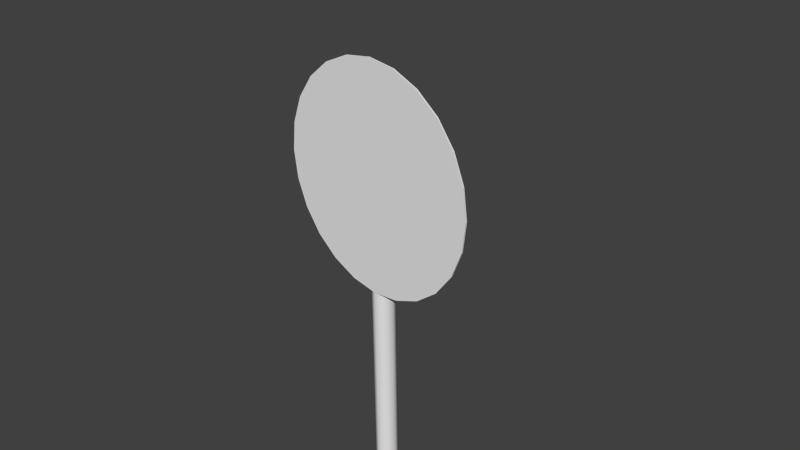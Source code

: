 # Source: decoration_signs_circle_1.blend  (saved by Blender 2.70.0; exported with 4.5.12 LTS)
import bpy
from mathutils import Matrix  # noqa: F401  (used for matrix-valued properties, if any)

bpy.ops.wm.read_factory_settings(use_empty=True)
scene = bpy.context.scene
scene.name = 'Scene'

# ---- collections
col_collection_1 = bpy.data.collections.new('Collection 1'); scene.collection.children.link(col_collection_1)

# ---- world
world_world = bpy.data.worlds.new('World'); scene.world = world_world
world_world.color = (0.05088, 0.05088, 0.05088)
world_world.use_sun_shadow = False
world_world.sun_shadow_jitter_overblur = 0.0
world_world.cycles.sampling_method = 'MANUAL'
world_world.cycles.sample_map_resolution = 256

# ---- cameras
cam_camera = bpy.data.cameras.new('Camera')
cam_camera.clip_end = 100.0
cam_camera.lens = 35.0
cam_camera.sensor_width = 32.0
cam_camera.sensor_height = 18.0
cam_camera.ortho_scale = 7.314
cam_camera.dof.focus_distance = 0.0
cam_camera.dof.aperture_fstop = 128.0

# ---- meshes
me_cylinder = bpy.data.meshes.new('Cylinder')
me_cylinder.from_pydata([(0.0, 1.0, 0.05082), (0.0, 1.0, 0.06363), (0.2588, 0.9659, 0.05082), (0.2588, 0.9659, 0.06363), (0.5, 0.866, 0.05082), (0.5, 0.866, 0.06363), (0.7071, 0.7071, 0.05082), (0.7071, 0.7071, 0.06363), (0.866, 0.5, 0.05082), (0.866, 0.5, 0.06363), (0.9659, 0.2588, 0.05082), (0.9659, 0.2588, 0.06363), (1.0, 9.983e-07, 0.05082), (1.0, -7.468e-07, 0.06363), (0.9659, -0.2588, 0.05082), (0.9659, -0.2588, 0.06363), (0.866, -0.5, 0.05082), (0.866, -0.5, 0.06363), (0.7071, -0.7071, 0.05082), (0.7071, -0.7071, 0.06363), (0.5, -0.866, 0.05082), (0.5, -0.866, 0.06363), (0.2588, -0.9659, 0.05082), (0.2588, -0.9659, 0.06363), (3.894e-07, -1.0, 0.05082), (3.894e-07, -1.0, 0.06363), (-0.2588, -0.9659, 0.05082), (-0.2588, -0.9659, 0.06363), (-0.5, -0.866, 0.05082), (-0.5, -0.866, 0.06363), (-0.7071, -0.7071, 0.05082), (-0.7071, -0.7071, 0.06363), (-0.866, -0.5, 0.05082), (-0.866, -0.5, 0.06363), (-0.9659, -0.2588, 0.05082), (-0.9659, -0.2588, 0.06363), (-1.0, 4.579e-07, 0.05082), (-1.0, -1.287e-06, 0.06363), (-0.9659, 0.2588, 0.05082), (-0.9659, 0.2588, 0.06363), (-0.866, 0.5, 0.05082), (-0.866, 0.5, 0.06363), (-0.7071, 0.7071, 0.05082), (-0.7071, 0.7071, 0.06363), (-0.5, 0.866, 0.05082), (-0.5, 0.866, 0.06363), (-0.2588, 0.9659, 0.05082), (-0.2588, 0.9659, 0.06363)], [], [(0, 1, 3, 2), (2, 3, 5, 4), (4, 5, 7, 6), (6, 7, 9, 8), (8, 9, 11, 10), (10, 11, 13, 12), (12, 13, 15, 14), (14, 15, 17, 16), (16, 17, 19, 18), (18, 19, 21, 20), (20, 21, 23, 22), (22, 23, 25, 24), (24, 25, 27, 26), (26, 27, 29, 28), (28, 29, 31, 30), (30, 31, 33, 32), (32, 33, 35, 34), (34, 35, 37, 36), (36, 37, 39, 38), (38, 39, 41, 40), (40, 41, 43, 42), (42, 43, 45, 44), (3, 1, 47, 45, 43, 41, 39, 37, 35, 33, 31, 29, 27, 25, 23, 21, 19, 17, 15, 13, 11, 9, 7, 5), (46, 47, 1, 0), (44, 45, 47, 46), (0, 2, 4, 6, 8, 10, 12, 14, 16, 18, 20, 22, 24, 26, 28, 30, 32, 34, 36, 38, 40, 42, 44, 46)])
me_cylinder.use_remesh_preserve_volume = False
me_cylinder.use_remesh_preserve_attributes = False
me_cylinder.use_mirror_vertex_groups = False
me_cylinder.update()
me_cylinder_002 = bpy.data.meshes.new('Cylinder.002')
me_cylinder_002.from_pydata([(0.0, 1.0, -2.539), (0.0, 1.0, 1.367), (0.7071, 0.7071, -2.539), (0.7071, 0.7071, 1.367), (1.0, -4.371e-08, -2.539), (1.0, -4.371e-08, 1.367), (0.7071, -0.7071, -2.539), (0.7071, -0.7071, 1.367), (-8.742e-08, -1.0, -2.539), (-8.742e-08, -1.0, 1.367), (-0.7071, -0.7071, -2.539), (-0.7071, -0.7071, 1.367), (-1.0, 1.192e-08, -2.539), (-1.0, 1.192e-08, 1.367), (-0.7071, 0.7071, -2.539), (-0.7071, 0.7071, 1.367)], [], [(0, 1, 3, 2), (2, 3, 5, 4), (4, 5, 7, 6), (6, 7, 9, 8), (8, 9, 11, 10), (10, 11, 13, 12), (3, 1, 15, 13, 11, 9, 7, 5), (14, 15, 1, 0), (12, 13, 15, 14)])
me_cylinder_002.polygons.foreach_set('use_smooth', [True] * 9)
me_cylinder_002.use_remesh_preserve_volume = False
me_cylinder_002.use_remesh_preserve_attributes = False
me_cylinder_002.use_mirror_vertex_groups = False
me_cylinder_002.update()
me_cylinder_001 = bpy.data.meshes.new('Cylinder.001')
me_cylinder_001.from_pydata([(0.8027, -0.214, -1.0), (0.8027, -0.214, 1.0), (0.575, -0.7489, -1.0), (0.575, -0.7489, 1.0), (-8.742e-08, -1.0, -1.0), (-8.742e-08, -1.0, 1.0), (0.7565, -0.1949, -1.0), (0.7565, -0.1949, 1.0), (0.5397, -0.7135, -1.0), (0.5397, -0.7135, 1.0), (-8.742e-08, -0.95, -1.0), (-8.742e-08, -0.95, 1.0), (0.8046, 0.4866, -1.0), (0.8046, 0.4866, 1.0), (0.7546, 0.4865, -1.0), (0.7546, 0.4866, 1.0)], [], [(0, 1, 3, 2), (2, 3, 5, 4), (7, 1, 13, 15), (0, 2, 8, 6), (3, 1, 7, 9), (2, 4, 10, 8), (5, 3, 9, 11), (0, 6, 14, 12), (1, 0, 12, 13)])
me_cylinder_001.polygons.foreach_set('use_smooth', [True] * 9)
me_cylinder_001.use_remesh_preserve_volume = False
me_cylinder_001.use_remesh_preserve_attributes = False
me_cylinder_001.use_mirror_vertex_groups = False
me_cylinder_001.update()

# ---- objects
ob_cylinder_002 = bpy.data.objects.new('Cylinder.002', me_cylinder)
ob_cylinder_001 = bpy.data.objects.new('Cylinder.001', me_cylinder_002)
ob_cylinder = bpy.data.objects.new('Cylinder', me_cylinder_001)
ob_camera = bpy.data.objects.new('Camera', cam_camera)

# ---- transforms, parenting, visibility, modifiers, constraints
ob_cylinder_002.location = (0.0, 0.1, 1.004)
ob_cylinder_002.rotation_euler = (1.571, 0.0, 0.0)
ob_cylinder_002.scale = (1.581, 1.581, 1.581)
ob_cylinder_002.lineart.crease_threshold = 0.0
ob_cylinder_001.location = (0.0, 0.1645, -3.529)
ob_cylinder_001.scale = (0.1613, 0.1613, 3.516)
ob_cylinder_001.lineart.crease_threshold = 0.0
_m = ob_cylinder_001.modifiers.new('EdgeSplit', 'EDGE_SPLIT')
_m.split_angle = 1.169
ob_cylinder.location = (0.0, 0.1263, 0.8495)
ob_cylinder.rotation_euler = (3.142, 0.0, 0.0)
ob_cylinder.scale = (0.2212, 0.2212, 0.2212)
ob_cylinder.lineart.crease_threshold = 0.0
_m = ob_cylinder.modifiers.new('EdgeSplit', 'EDGE_SPLIT')
_m.split_angle = 1.274
_m = ob_cylinder.modifiers.new('Mirror', 'MIRROR')
ob_camera.location = (7.481, -6.508, 5.344)
ob_camera.rotation_euler = (1.109, 0.01082, 0.8149)
ob_camera.lock_rotations_4d = False
ob_camera.empty_display_type = 'ARROWS'
ob_camera.color = (0.0, 0.0, 0.0, 0.0)
ob_camera.display_type = 'WIRE'
ob_camera.lineart.crease_threshold = 0.0

# ---- collection membership
col_collection_1.objects.link(ob_cylinder_002)
col_collection_1.objects.link(ob_cylinder_001)
col_collection_1.objects.link(ob_cylinder)
col_collection_1.objects.link(ob_camera)

# ---- scene / render settings (as saved in the file)
scene.camera = ob_camera
scene.frame_start = 1; scene.frame_end = 250; scene.frame_set(1)
scene.render.engine = 'BLENDER_EEVEE_NEXT'
scene.render.resolution_percentage = 50
scene.render.dither_intensity = 0.0
scene.cycles.use_denoising = False
scene.cycles.samples = 10
scene.cycles.sampling_pattern = 'TABULATED_SOBOL'
scene.cycles.light_sampling_threshold = 0.0
scene.cycles.use_adaptive_sampling = False
scene.cycles.use_light_tree = False
scene.cycles.blur_glossy = 0.0
scene.cycles.volume_bounces = 1
scene.cycles.pixel_filter_type = 'GAUSSIAN'
scene.cycles.sample_clamp_indirect = 0.0
scene.view_settings.view_transform = 'Standard'
bpy.context.view_layer.update()

# ---- added for rendering (the .blend has no usable light): sun
light_auto_sun = bpy.data.lights.new('AutoSun', 'SUN')
light_auto_sun.energy = 3.0
light_auto_sun.angle = 0.0523599
ob_auto_sun = bpy.data.objects.new('AutoSun', light_auto_sun)
scene.collection.objects.link(ob_auto_sun)
ob_auto_sun.rotation_euler = (0.872665, 0.174533, 0.523599)
bpy.context.view_layer.update()
